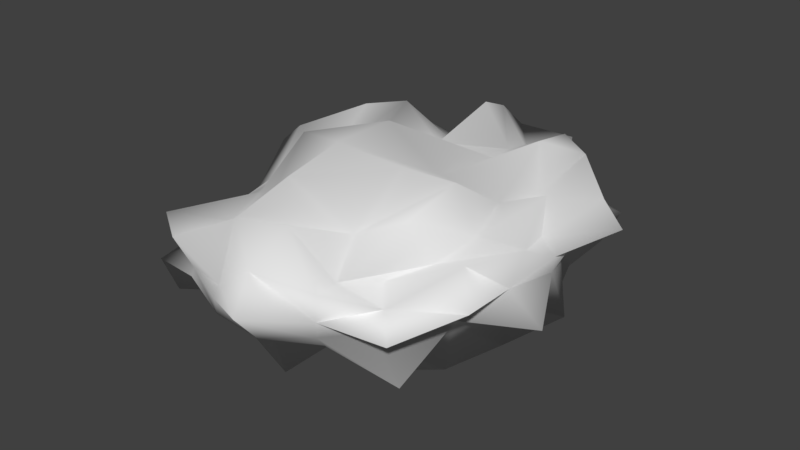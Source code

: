 # Source: Wolke2.blend  (saved by Blender 2.79.0; exported with 4.5.12 LTS)
import bpy
from mathutils import Matrix  # noqa: F401  (used for matrix-valued properties, if any)

bpy.ops.wm.read_factory_settings(use_empty=True)
scene = bpy.context.scene
scene.name = 'Scene'

# ---- collections
col_collection_1 = bpy.data.collections.new('Collection 1'); scene.collection.children.link(col_collection_1)

# ---- world
world_world = bpy.data.worlds.new('World'); scene.world = world_world
world_world.color = (0.05088, 0.05088, 0.05088)
world_world.use_sun_shadow = False
world_world.sun_shadow_jitter_overblur = 0.0
world_world.cycles.sampling_method = 'MANUAL'

# ---- meshes
me_cube = bpy.data.meshes.new('Cube')
me_cube.from_pydata([(-2.271, -3.3, -0.5331), (-2.227, -3.093, 0.6087), (-2.495, 3.285, -0.4802), (-2.349, 2.957, 0.6396), (2.103, -3.215, -0.6757), (2.176, -3.048, 0.6814), (2.684, 3.234, -1.482), (2.774, 3.438, 1.42), (-3.134, 2.324, -1.495), (-2.71, 0.7281, -0.8136), (-3.196, -0.5311, -1.681), (-2.621, -2.189, -0.6955), (-3.089, -4.001, -1.027), (-3.529, -4.083, -0.3689), (-2.73, -3.594, 0.1752), (-3.202, -4.051, 0.8907), (-2.551, -1.861, 0.7727), (-2.905, -0.5317, 0.7427), (-2.85, 0.8441, 0.7521), (-2.927, 2.247, 1.623), (-3.059, 3.839, 1.099), (-3.366, 4.412, 0.2678), (-2.745, 3.782, 0.1502), (-3.139, 4.019, -0.9827), (1.625, 3.77, -1.658), (0.2954, 3.897, -0.7665), (-0.383, 4.122, -1.701), (-1.575, 4.044, -1.584), (-1.324, 3.535, 0.7442), (-0.5172, 4.042, 1.734), (0.3684, 3.862, 0.7447), (1.858, 3.984, 1.513), (2.609, 3.402, 0.3513), (2.623, 3.713, 0.1169), (3.305, 4.449, -0.3039), (3.038, 4.054, -1.02), (2.914, -1.973, -1.651), (3.361, -0.5285, -1.585), (2.852, 0.7617, -0.7339), (3.103, 2.037, -1.598), (2.49, 1.906, 0.8072), (3.436, 0.7609, 1.546), (2.667, -0.6017, 0.866), (2.565, -1.934, 0.7308), (2.529, -3.455, 0.3703), (3.383, -4.389, 0.3061), (2.647, -3.872, 0.1005), (3.17, -3.761, -1.039), (-1.576, -3.607, -0.6483), (-0.4468, -3.695, -0.8114), (0.3719, -4.131, -1.696), (1.474, -3.58, -0.6661), (1.46, -3.639, 0.6494), (0.505, -3.971, 1.733), (-0.7029, -4.274, 1.63), (-1.442, -3.769, 0.6365), (2.057, 2.524, 1.849), (2.2, 0.7805, 0.9841), (2.156, -0.7221, 1.995), (2.218, -2.423, 1.785), (0.8168, 2.638, 1.023), (0.6467, 0.7036, 1.209), (0.991, -1.038, 2.124), (0.846, -2.434, 1.046), (-0.8435, 2.516, 1.029), (-0.8475, 0.7076, 2.164), (-0.9047, -1.002, 2.169), (-0.7024, -2.719, 2.019), (-1.922, 2.63, 1.831), (-1.91, 1.015, 1.04), (-2.287, -0.64, 1.934), (-1.797, -2.397, 0.8621), (-1.785, 2.396, -0.8647), (-2.101, 0.9338, -1.996), (-2.188, -0.6942, -1.984), (-2.034, -2.348, -1.873), (-0.7561, 2.593, -1.007), (-0.7334, 1.13, -2.139), (-0.7008, -0.7243, -2.172), (-0.7743, -2.5, -1.014), (0.6641, 2.519, -2.038), (0.7023, 0.8311, -2.195), (0.8715, -0.7162, -1.202), (0.6866, -2.426, -1.022), (1.86, 2.302, -1.881), (1.768, 0.8692, -1.08), (1.916, -1.03, -1.046), (1.921, -2.37, -1.89), (1.545, -4.135, -0.5385), (0.7397, -4.783, -0.3452), (-0.3569, -4.578, -0.5377), (-1.599, -4.199, -0.4145), (1.784, -4.588, -0.03513), (0.5897, -5.037, -0.3177), (-0.5598, -5.057, -0.1837), (-1.855, -4.591, 0.004698), (1.743, -4.542, 0.2662), (0.8973, -5.878, 0.6401), (-0.6196, -5.057, 0.1481), (-1.838, -4.517, 0.2021), (2.044, -4.798, 1.136), (0.6382, -5.18, 1.281), (-0.6904, -4.828, 0.3258), (-1.907, -4.936, 1.063), (2.952, 2.32, -0.56), (4.074, 0.7969, -1.217), (3.489, -0.6428, -0.4041), (3.261, -2.206, -0.3045), (3.393, 2.575, 0.0457), (3.713, 0.7568, -0.1961), (4.675, -1.081, -0.4108), (3.395, -2.302, -0.09654), (4.32, 2.632, 0.2839), (3.713, 0.8345, 0.144), (3.717, -0.9029, 0.1276), (4.119, -2.853, 0.5761), (3.892, 2.435, 0.9901), (3.325, 0.8469, 0.5005), (4.097, -0.9441, 1.173), (3.627, -2.341, 1.239), (-2.155, 4.795, -1.04), (-0.5879, 4.761, -0.3382), (0.4276, 4.635, -0.4402), (2.183, 4.673, -1.092), (-2.335, 5.3, -0.4779), (-0.9498, 5.892, -0.5804), (0.8436, 6.019, -0.4514), (1.719, 4.675, 0.04084), (-1.662, 4.616, 0.1155), (-0.7314, 6.037, 0.4774), (0.9438, 5.9, 0.577), (1.61, 4.626, 0.2457), (-1.527, 4.424, 0.337), (-0.7743, 5.215, 1.229), (0.4921, 4.535, 0.5024), (1.601, 4.132, 0.4906), (-3.152, -2.145, -0.3946), (-3.924, -0.8632, -1.311), (-4.067, 0.8172, -1.224), (-3.052, 2.457, -0.4074), (-3.372, -2.543, 0.01505), (-3.744, -0.769, -0.09365), (-4.706, 0.8664, -0.4441), (-3.29, 2.522, -0.2033), (-3.409, -2.519, -0.0609), (-3.705, -0.8498, 0.1654), (-4.613, 0.9432, 0.6224), (-3.316, 2.542, 0.09418), (-3.123, -2.43, 0.3421), (-3.353, -0.6669, 0.5019), (-4.112, 1.045, 1.096), (-3.794, 2.494, 1.114)], [], [(151, 19, 3, 20), (135, 31, 7, 32), (119, 43, 5, 44), (103, 55, 1, 15), (87, 36, 4, 51), (71, 16, 1, 55), (43, 59, 52, 5), (59, 63, 53, 52), (63, 67, 54, 53), (67, 71, 55, 54), (7, 31, 56, 40), (40, 56, 57, 41), (41, 57, 58, 42), (42, 58, 59, 43), (31, 30, 60, 56), (56, 60, 61, 57), (57, 61, 62, 58), (58, 62, 63, 59), (30, 29, 64, 60), (60, 64, 65, 61), (61, 65, 66, 62), (62, 66, 67, 63), (29, 28, 68, 64), (64, 68, 69, 65), (65, 69, 70, 66), (66, 70, 71, 67), (28, 3, 19, 68), (68, 19, 18, 69), (69, 18, 17, 70), (70, 17, 16, 71), (11, 75, 48, 0), (75, 79, 49, 48), (79, 83, 50, 49), (83, 87, 51, 50), (2, 27, 72, 8), (8, 72, 73, 9), (9, 73, 74, 10), (10, 74, 75, 11), (27, 26, 76, 72), (72, 76, 77, 73), (73, 77, 78, 74), (74, 78, 79, 75), (26, 25, 80, 76), (76, 80, 81, 77), (77, 81, 82, 78), (78, 82, 83, 79), (25, 24, 84, 80), (80, 84, 85, 81), (81, 85, 86, 82), (82, 86, 87, 83), (24, 6, 39, 84), (84, 39, 38, 85), (85, 38, 37, 86), (86, 37, 36, 87), (48, 91, 12, 0), (91, 95, 13, 12), (95, 99, 14, 13), (99, 103, 15, 14), (4, 47, 88, 51), (51, 88, 89, 50), (50, 89, 90, 49), (49, 90, 91, 48), (47, 46, 92, 88), (88, 92, 93, 89), (89, 93, 94, 90), (90, 94, 95, 91), (46, 45, 96, 92), (92, 96, 97, 93), (93, 97, 98, 94), (94, 98, 99, 95), (45, 44, 100, 96), (96, 100, 101, 97), (97, 101, 102, 98), (98, 102, 103, 99), (44, 5, 52, 100), (100, 52, 53, 101), (101, 53, 54, 102), (102, 54, 55, 103), (36, 107, 47, 4), (107, 111, 46, 47), (111, 115, 45, 46), (115, 119, 44, 45), (6, 35, 104, 39), (39, 104, 105, 38), (38, 105, 106, 37), (37, 106, 107, 36), (35, 34, 108, 104), (104, 108, 109, 105), (105, 109, 110, 106), (106, 110, 111, 107), (34, 33, 112, 108), (108, 112, 113, 109), (109, 113, 114, 110), (110, 114, 115, 111), (33, 32, 116, 112), (112, 116, 117, 113), (113, 117, 118, 114), (114, 118, 119, 115), (32, 7, 40, 116), (116, 40, 41, 117), (117, 41, 42, 118), (118, 42, 43, 119), (24, 123, 35, 6), (123, 127, 34, 35), (127, 131, 33, 34), (131, 135, 32, 33), (2, 23, 120, 27), (27, 120, 121, 26), (26, 121, 122, 25), (25, 122, 123, 24), (23, 22, 124, 120), (120, 124, 125, 121), (121, 125, 126, 122), (122, 126, 127, 123), (22, 21, 128, 124), (124, 128, 129, 125), (125, 129, 130, 126), (126, 130, 131, 127), (21, 20, 132, 128), (128, 132, 133, 129), (129, 133, 134, 130), (130, 134, 135, 131), (20, 3, 28, 132), (132, 28, 29, 133), (133, 29, 30, 134), (134, 30, 31, 135), (8, 139, 23, 2), (139, 143, 22, 23), (143, 147, 21, 22), (147, 151, 20, 21), (0, 12, 136, 11), (11, 136, 137, 10), (10, 137, 138, 9), (9, 138, 139, 8), (12, 13, 140, 136), (136, 140, 141, 137), (137, 141, 142, 138), (138, 142, 143, 139), (13, 14, 144, 140), (140, 144, 145, 141), (141, 145, 146, 142), (142, 146, 147, 143), (14, 15, 148, 144), (144, 148, 149, 145), (145, 149, 150, 146), (146, 150, 151, 147), (15, 1, 16, 148), (148, 16, 17, 149), (149, 17, 18, 150), (150, 18, 19, 151)])
me_cube.polygons.foreach_set('use_smooth', [True] * 150)
me_cube.use_remesh_preserve_volume = False
me_cube.use_remesh_preserve_attributes = False
me_cube.use_mirror_vertex_groups = False
me_cube.update()

# ---- objects
ob_cube = bpy.data.objects.new('Cube', me_cube)

# ---- transforms, parenting, visibility, modifiers, constraints
ob_cube.location = (0.0, 0.0, 0.0)
ob_cube.lineart.crease_threshold = 0.0

# ---- collection membership
col_collection_1.objects.link(ob_cube)

# ---- scene / render settings (as saved in the file)
scene.frame_start = 1; scene.frame_end = 250; scene.frame_set(1)
scene.render.engine = 'BLENDER_EEVEE_NEXT'
scene.render.resolution_percentage = 50
scene.render.dither_intensity = 0.0
scene.cycles.use_denoising = False
scene.cycles.samples = 128
scene.cycles.sampling_pattern = 'TABULATED_SOBOL'
scene.cycles.use_adaptive_sampling = False
scene.cycles.use_light_tree = False
scene.cycles.blur_glossy = 0.0
scene.cycles.sample_clamp_indirect = 0.0
scene.view_settings.view_transform = 'Standard'
bpy.context.view_layer.update()

# ---- added for rendering (the .blend has no active camera and no usable light): camera, sun
cam_auto = bpy.data.cameras.new('AutoCamera')
cam_auto.lens = 50.0
cam_auto.sensor_width = 36.0
cam_auto.clip_end = 1000.0
ob_auto_camera = bpy.data.objects.new('AutoCamera', cam_auto)
scene.collection.objects.link(ob_auto_camera)
ob_auto_camera.location = (14.5848, -17.4405, 11.6669)
ob_auto_camera.rotation_euler = (1.09748, -7.21219e-08, 0.694738)
scene.camera = ob_auto_camera
light_auto_sun = bpy.data.lights.new('AutoSun', 'SUN')
light_auto_sun.energy = 3.0
light_auto_sun.angle = 0.0523599
ob_auto_sun = bpy.data.objects.new('AutoSun', light_auto_sun)
scene.collection.objects.link(ob_auto_sun)
ob_auto_sun.rotation_euler = (0.872665, 0.174533, 0.523599)
bpy.context.view_layer.update()
